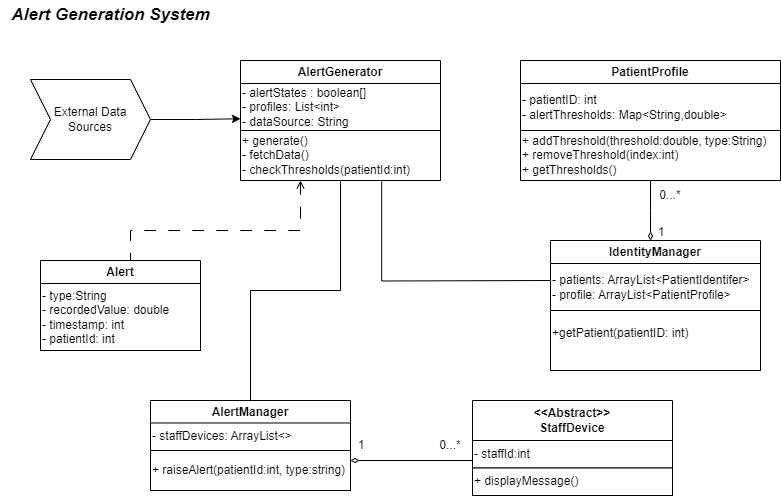

The diagram above was exported from draw.io. Its source (the exported page's mxGraphModel, read from the mxfile embedded in the PNG):
<mxGraphModel dx="1050" dy="565" grid="1" gridSize="10" guides="1" tooltips="1" connect="1" arrows="1" fold="1" page="1" pageScale="1" pageWidth="850" pageHeight="1100" math="0" shadow="0">
  <root>
    <mxCell id="0" />
    <mxCell id="1" parent="0" />
    <mxCell id="lDfMGfb-V615uB3ylxTU-1" value="&lt;font style=&quot;font-size: 17px;&quot;&gt;&lt;b&gt;&lt;i&gt;Alert Generation System&lt;/i&gt;&lt;/b&gt;&lt;/font&gt;" style="text;html=1;align=center;verticalAlign=middle;resizable=0;points=[];autosize=1;strokeColor=none;fillColor=none;" vertex="1" parent="1">
      <mxGeometry x="20" y="20" width="220" height="30" as="geometry" />
    </mxCell>
    <mxCell id="lDfMGfb-V615uB3ylxTU-23" style="edgeStyle=orthogonalEdgeStyle;rounded=0;orthogonalLoop=1;jettySize=auto;html=1;entryX=0.5;entryY=0;entryDx=0;entryDy=0;endArrow=none;endFill=0;startArrow=open;startFill=0;dashed=1;dashPattern=12 12;" edge="1" parent="1" target="lDfMGfb-V615uB3ylxTU-3">
      <mxGeometry relative="1" as="geometry">
        <mxPoint x="320" y="200" as="sourcePoint" />
        <Array as="points">
          <mxPoint x="320" y="250" />
          <mxPoint x="150" y="250" />
        </Array>
      </mxGeometry>
    </mxCell>
    <mxCell id="lDfMGfb-V615uB3ylxTU-30" style="edgeStyle=orthogonalEdgeStyle;rounded=0;orthogonalLoop=1;jettySize=auto;html=1;exitX=0.5;exitY=1;exitDx=0;exitDy=0;endArrow=none;endFill=0;" edge="1" parent="1" source="lDfMGfb-V615uB3ylxTU-2" target="lDfMGfb-V615uB3ylxTU-4">
      <mxGeometry relative="1" as="geometry" />
    </mxCell>
    <mxCell id="lDfMGfb-V615uB3ylxTU-2" value="AlertGenerator" style="swimlane;whiteSpace=wrap;html=1;" vertex="1" parent="1">
      <mxGeometry x="260" y="80" width="200" height="120" as="geometry" />
    </mxCell>
    <mxCell id="lDfMGfb-V615uB3ylxTU-15" value="- alertStates : boolean[]&lt;div&gt;- profiles: List&amp;lt;int&amp;gt;&lt;/div&gt;&lt;div&gt;- dataSource: String&lt;/div&gt;" style="rounded=0;whiteSpace=wrap;html=1;align=left;" vertex="1" parent="lDfMGfb-V615uB3ylxTU-2">
      <mxGeometry y="23" width="200" height="47" as="geometry" />
    </mxCell>
    <mxCell id="lDfMGfb-V615uB3ylxTU-17" value="+ generate()&lt;div&gt;- fetchData()&lt;/div&gt;&lt;div&gt;- checkThresholds(patientId:int)&lt;/div&gt;" style="rounded=0;whiteSpace=wrap;html=1;align=left;" vertex="1" parent="lDfMGfb-V615uB3ylxTU-2">
      <mxGeometry y="70" width="200" height="50" as="geometry" />
    </mxCell>
    <mxCell id="lDfMGfb-V615uB3ylxTU-3" value="Alert" style="swimlane;whiteSpace=wrap;html=1;" vertex="1" parent="1">
      <mxGeometry x="60" y="280" width="160" height="90" as="geometry" />
    </mxCell>
    <mxCell id="lDfMGfb-V615uB3ylxTU-25" value="- type:String&lt;div&gt;&lt;span style=&quot;background-color: initial;&quot;&gt;- recordedValue: double&lt;/span&gt;&lt;/div&gt;&lt;div&gt;&lt;span style=&quot;background-color: initial;&quot;&gt;- timestamp: int&lt;/span&gt;&lt;div&gt;- patientId: int&lt;/div&gt;&lt;/div&gt;" style="whiteSpace=wrap;html=1;align=left;" vertex="1" parent="lDfMGfb-V615uB3ylxTU-3">
      <mxGeometry y="23" width="160" height="67" as="geometry" />
    </mxCell>
    <mxCell id="lDfMGfb-V615uB3ylxTU-4" value="AlertManager" style="swimlane;whiteSpace=wrap;html=1;" vertex="1" parent="1">
      <mxGeometry x="170" y="420" width="200" height="90" as="geometry" />
    </mxCell>
    <mxCell id="lDfMGfb-V615uB3ylxTU-29" value="+ raiseAlert(patientId:int, type:string)" style="rounded=0;whiteSpace=wrap;html=1;align=left;" vertex="1" parent="lDfMGfb-V615uB3ylxTU-4">
      <mxGeometry y="50" width="200" height="40" as="geometry" />
    </mxCell>
    <mxCell id="lDfMGfb-V615uB3ylxTU-40" value="- staffDevices: ArrayList&amp;lt;&amp;gt;" style="rounded=0;whiteSpace=wrap;html=1;align=left;" vertex="1" parent="lDfMGfb-V615uB3ylxTU-4">
      <mxGeometry y="22.5" width="200" height="27.5" as="geometry" />
    </mxCell>
    <mxCell id="lDfMGfb-V615uB3ylxTU-5" value="PatientProfile" style="swimlane;whiteSpace=wrap;html=1;" vertex="1" parent="1">
      <mxGeometry x="540" y="80" width="260" height="120" as="geometry" />
    </mxCell>
    <mxCell id="lDfMGfb-V615uB3ylxTU-8" value="- patientID: int&lt;div&gt;- alertThresholds: Map&amp;lt;String,double&amp;gt;&lt;/div&gt;" style="rounded=0;whiteSpace=wrap;html=1;align=left;" vertex="1" parent="lDfMGfb-V615uB3ylxTU-5">
      <mxGeometry y="23" width="260" height="47" as="geometry" />
    </mxCell>
    <mxCell id="lDfMGfb-V615uB3ylxTU-14" value="+ addThreshold(threshold:double, type:String)&lt;div&gt;+ removeThreshold(index:int)&lt;/div&gt;&lt;div&gt;+ getThresholds()&lt;/div&gt;" style="rounded=0;whiteSpace=wrap;html=1;align=left;" vertex="1" parent="lDfMGfb-V615uB3ylxTU-5">
      <mxGeometry y="70" width="260" height="50" as="geometry" />
    </mxCell>
    <mxCell id="lDfMGfb-V615uB3ylxTU-20" style="edgeStyle=orthogonalEdgeStyle;rounded=0;orthogonalLoop=1;jettySize=auto;html=1;entryX=0.706;entryY=1.02;entryDx=0;entryDy=0;entryPerimeter=0;endArrow=none;endFill=0;" edge="1" parent="1" target="lDfMGfb-V615uB3ylxTU-17">
      <mxGeometry relative="1" as="geometry">
        <mxPoint x="570" y="300" as="sourcePoint" />
      </mxGeometry>
    </mxCell>
    <mxCell id="lDfMGfb-V615uB3ylxTU-18" value="IdentityManager" style="swimlane;whiteSpace=wrap;html=1;" vertex="1" parent="1">
      <mxGeometry x="570" y="260" width="210" height="130" as="geometry" />
    </mxCell>
    <mxCell id="lDfMGfb-V615uB3ylxTU-27" value="- patients: ArrayList&amp;lt;PatientIdentifer&amp;gt;&lt;div&gt;- profile: ArrayList&amp;lt;PatientProfile&amp;gt;&lt;/div&gt;" style="rounded=0;whiteSpace=wrap;html=1;align=left;" vertex="1" parent="lDfMGfb-V615uB3ylxTU-18">
      <mxGeometry y="23" width="210" height="47" as="geometry" />
    </mxCell>
    <mxCell id="lDfMGfb-V615uB3ylxTU-44" value="+getPatient(patientID: int)&lt;div&gt;&lt;br&gt;&lt;/div&gt;" style="rounded=0;whiteSpace=wrap;html=1;align=left;" vertex="1" parent="lDfMGfb-V615uB3ylxTU-18">
      <mxGeometry y="70" width="210" height="60" as="geometry" />
    </mxCell>
    <mxCell id="lDfMGfb-V615uB3ylxTU-19" style="edgeStyle=orthogonalEdgeStyle;rounded=0;orthogonalLoop=1;jettySize=auto;html=1;endArrow=diamondThin;endFill=0;" edge="1" parent="1" source="lDfMGfb-V615uB3ylxTU-14">
      <mxGeometry relative="1" as="geometry">
        <mxPoint x="670" y="260" as="targetPoint" />
      </mxGeometry>
    </mxCell>
    <mxCell id="lDfMGfb-V615uB3ylxTU-22" style="edgeStyle=orthogonalEdgeStyle;rounded=0;orthogonalLoop=1;jettySize=auto;html=1;exitX=1;exitY=0.5;exitDx=0;exitDy=0;entryX=0;entryY=0.75;entryDx=0;entryDy=0;" edge="1" parent="1" source="lDfMGfb-V615uB3ylxTU-21" target="lDfMGfb-V615uB3ylxTU-15">
      <mxGeometry relative="1" as="geometry">
        <mxPoint x="190" y="160" as="targetPoint" />
      </mxGeometry>
    </mxCell>
    <mxCell id="lDfMGfb-V615uB3ylxTU-21" value="External Data Sources" style="shape=step;perimeter=stepPerimeter;whiteSpace=wrap;html=1;fixedSize=1;" vertex="1" parent="1">
      <mxGeometry x="50" y="99" width="120" height="80" as="geometry" />
    </mxCell>
    <mxCell id="lDfMGfb-V615uB3ylxTU-31" value="&amp;lt;&amp;lt;Abstract&amp;gt;&amp;gt;&lt;div&gt;StaffDevice&lt;/div&gt;" style="swimlane;whiteSpace=wrap;html=1;startSize=40;" vertex="1" parent="1">
      <mxGeometry x="492" y="420" width="200" height="90" as="geometry" />
    </mxCell>
    <mxCell id="lDfMGfb-V615uB3ylxTU-33" value="- staffId:int" style="rounded=0;whiteSpace=wrap;html=1;align=left;" vertex="1" parent="lDfMGfb-V615uB3ylxTU-31">
      <mxGeometry y="40" width="200" height="27.5" as="geometry" />
    </mxCell>
    <mxCell id="lDfMGfb-V615uB3ylxTU-37" value="+ displayMessage()" style="rounded=0;whiteSpace=wrap;html=1;align=left;" vertex="1" parent="lDfMGfb-V615uB3ylxTU-31">
      <mxGeometry y="67.5" width="200" height="27.5" as="geometry" />
    </mxCell>
    <mxCell id="lDfMGfb-V615uB3ylxTU-34" value="1" style="text;html=1;align=center;verticalAlign=middle;whiteSpace=wrap;rounded=0;" vertex="1" parent="1">
      <mxGeometry x="670" y="247" width="22" height="10" as="geometry" />
    </mxCell>
    <mxCell id="lDfMGfb-V615uB3ylxTU-35" value="0...*" style="text;html=1;align=center;verticalAlign=middle;whiteSpace=wrap;rounded=0;" vertex="1" parent="1">
      <mxGeometry x="660" y="200" width="60" height="30" as="geometry" />
    </mxCell>
    <mxCell id="lDfMGfb-V615uB3ylxTU-36" style="edgeStyle=orthogonalEdgeStyle;rounded=0;orthogonalLoop=1;jettySize=auto;html=1;exitX=1;exitY=0.25;exitDx=0;exitDy=0;entryX=0;entryY=1;entryDx=0;entryDy=0;endArrow=none;endFill=0;startArrow=diamondThin;startFill=0;" edge="1" parent="1" source="lDfMGfb-V615uB3ylxTU-29" target="lDfMGfb-V615uB3ylxTU-33">
      <mxGeometry relative="1" as="geometry">
        <Array as="points">
          <mxPoint x="492" y="480" />
        </Array>
      </mxGeometry>
    </mxCell>
    <mxCell id="lDfMGfb-V615uB3ylxTU-42" value="1" style="text;html=1;align=center;verticalAlign=middle;whiteSpace=wrap;rounded=0;" vertex="1" parent="1">
      <mxGeometry x="370" y="460" width="22" height="10" as="geometry" />
    </mxCell>
    <mxCell id="lDfMGfb-V615uB3ylxTU-43" value="0...*" style="text;html=1;align=center;verticalAlign=middle;whiteSpace=wrap;rounded=0;" vertex="1" parent="1">
      <mxGeometry x="440" y="450" width="60" height="30" as="geometry" />
    </mxCell>
  </root>
</mxGraphModel>